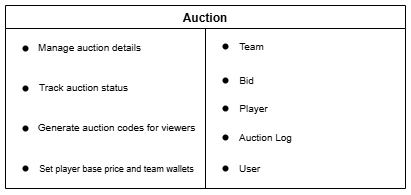

The diagram above was exported from draw.io. Its source (the exported page's mxGraphModel, read from the mxfile embedded in the PNG):
<mxGraphModel dx="983" dy="428" grid="0" gridSize="10" guides="1" tooltips="1" connect="1" arrows="1" fold="1" page="1" pageScale="1" pageWidth="1654" pageHeight="1169" math="0" shadow="0">
  <root>
    <mxCell id="0" />
    <mxCell id="1" parent="0" />
    <mxCell id="3Pvk9wv220amfoVFR23G-3" value="" style="endArrow=none;html=1;rounded=0;entryX=0.5;entryY=0.1;entryDx=0;entryDy=0;entryPerimeter=0;exitX=0.5;exitY=1;exitDx=0;exitDy=0;" edge="1" parent="1" source="3Pvk9wv220amfoVFR23G-4" target="3Pvk9wv220amfoVFR23G-4">
      <mxGeometry width="50" height="50" relative="1" as="geometry">
        <mxPoint x="220" y="720" as="sourcePoint" />
        <mxPoint x="220" y="529.9200000000001" as="targetPoint" />
      </mxGeometry>
    </mxCell>
    <mxCell id="3Pvk9wv220amfoVFR23G-4" value="Auction" style="swimlane;startSize=23;" vertex="1" parent="1">
      <mxGeometry x="80" y="460" width="400" height="183" as="geometry" />
    </mxCell>
    <mxCell id="3Pvk9wv220amfoVFR23G-7" value="" style="shape=waypoint;sketch=0;fillStyle=solid;size=6;pointerEvents=1;points=[];fillColor=none;resizable=0;rotatable=0;perimeter=centerPerimeter;snapToPoint=1;" vertex="1" parent="3Pvk9wv220amfoVFR23G-4">
      <mxGeometry x="10" y="33" width="20" height="20" as="geometry" />
    </mxCell>
    <mxCell id="3Pvk9wv220amfoVFR23G-8" value="" style="shape=waypoint;sketch=0;fillStyle=solid;size=6;pointerEvents=1;points=[];fillColor=none;resizable=0;rotatable=0;perimeter=centerPerimeter;snapToPoint=1;" vertex="1" parent="3Pvk9wv220amfoVFR23G-4">
      <mxGeometry x="10" y="73" width="20" height="20" as="geometry" />
    </mxCell>
    <mxCell id="3Pvk9wv220amfoVFR23G-9" value="&lt;span style=&quot;color: rgba(0, 0, 0, 0); font-family: monospace; font-size: 0px; text-align: start;&quot;&gt;Track auction status (pending, ongoing, completed)Track auction status (pending, ongoing, completed)&lt;/span&gt;" style="text;html=1;align=center;verticalAlign=middle;resizable=0;points=[];autosize=1;strokeColor=none;fillColor=none;" vertex="1" parent="3Pvk9wv220amfoVFR23G-4">
      <mxGeometry x="95" y="85" width="20" height="30" as="geometry" />
    </mxCell>
    <mxCell id="3Pvk9wv220amfoVFR23G-11" value="" style="shape=waypoint;sketch=0;fillStyle=solid;size=6;pointerEvents=1;points=[];fillColor=none;resizable=0;rotatable=0;perimeter=centerPerimeter;snapToPoint=1;" vertex="1" parent="3Pvk9wv220amfoVFR23G-4">
      <mxGeometry x="10" y="113" width="20" height="20" as="geometry" />
    </mxCell>
    <mxCell id="3Pvk9wv220amfoVFR23G-13" value="" style="shape=waypoint;sketch=0;fillStyle=solid;size=6;pointerEvents=1;points=[];fillColor=none;resizable=0;rotatable=0;perimeter=centerPerimeter;snapToPoint=1;" vertex="1" parent="3Pvk9wv220amfoVFR23G-4">
      <mxGeometry x="10" y="153" width="20" height="20" as="geometry" />
    </mxCell>
    <mxCell id="3Pvk9wv220amfoVFR23G-14" value="&lt;font style=&quot;font-size: 10px;&quot;&gt;Manage auction details&lt;/font&gt;" style="text;html=1;align=center;verticalAlign=middle;resizable=0;points=[];autosize=1;strokeColor=none;fillColor=none;" vertex="1" parent="3Pvk9wv220amfoVFR23G-4">
      <mxGeometry x="19" y="27" width="130" height="30" as="geometry" />
    </mxCell>
    <mxCell id="3Pvk9wv220amfoVFR23G-17" value="&lt;font style=&quot;font-size: 10px;&quot;&gt;Track auction status&lt;/font&gt;" style="text;html=1;align=center;verticalAlign=middle;resizable=0;points=[];autosize=1;strokeColor=none;fillColor=none;" vertex="1" parent="3Pvk9wv220amfoVFR23G-4">
      <mxGeometry x="23" y="67" width="110" height="30" as="geometry" />
    </mxCell>
    <mxCell id="3Pvk9wv220amfoVFR23G-16" value="&lt;font style=&quot;font-size: 10px;&quot;&gt;Generate auction codes for viewers&lt;/font&gt;" style="text;html=1;align=center;verticalAlign=middle;resizable=0;points=[];autosize=1;strokeColor=none;fillColor=none;" vertex="1" parent="3Pvk9wv220amfoVFR23G-4">
      <mxGeometry x="21" y="107" width="180" height="30" as="geometry" />
    </mxCell>
    <mxCell id="3Pvk9wv220amfoVFR23G-15" value="&lt;font style=&quot;font-size: 9px;&quot;&gt;&lt;font style=&quot;&quot;&gt;Set player base price and team &lt;/font&gt;&lt;font style=&quot;&quot;&gt;wallets&lt;/font&gt;&lt;/font&gt;" style="text;html=1;align=center;verticalAlign=middle;resizable=0;points=[];autosize=1;strokeColor=none;fillColor=none;" vertex="1" parent="3Pvk9wv220amfoVFR23G-4">
      <mxGeometry x="21" y="148" width="180" height="30" as="geometry" />
    </mxCell>
    <mxCell id="3Pvk9wv220amfoVFR23G-29" value="" style="shape=waypoint;sketch=0;fillStyle=solid;size=6;pointerEvents=1;points=[];fillColor=none;resizable=0;rotatable=0;perimeter=centerPerimeter;snapToPoint=1;" vertex="1" parent="3Pvk9wv220amfoVFR23G-4">
      <mxGeometry x="210" y="31" width="20" height="20" as="geometry" />
    </mxCell>
    <mxCell id="3Pvk9wv220amfoVFR23G-28" value="" style="shape=waypoint;sketch=0;fillStyle=solid;size=6;pointerEvents=1;points=[];fillColor=none;resizable=0;rotatable=0;perimeter=centerPerimeter;snapToPoint=1;" vertex="1" parent="3Pvk9wv220amfoVFR23G-4">
      <mxGeometry x="210" y="65" width="20" height="20" as="geometry" />
    </mxCell>
    <mxCell id="3Pvk9wv220amfoVFR23G-26" value="" style="shape=waypoint;sketch=0;fillStyle=solid;size=6;pointerEvents=1;points=[];fillColor=none;resizable=0;rotatable=0;perimeter=centerPerimeter;snapToPoint=1;" vertex="1" parent="3Pvk9wv220amfoVFR23G-4">
      <mxGeometry x="210" y="93" width="20" height="20" as="geometry" />
    </mxCell>
    <mxCell id="3Pvk9wv220amfoVFR23G-27" value="" style="shape=waypoint;sketch=0;fillStyle=solid;size=6;pointerEvents=1;points=[];fillColor=none;resizable=0;rotatable=0;perimeter=centerPerimeter;snapToPoint=1;" vertex="1" parent="3Pvk9wv220amfoVFR23G-4">
      <mxGeometry x="210" y="122" width="20" height="20" as="geometry" />
    </mxCell>
    <mxCell id="3Pvk9wv220amfoVFR23G-19" value="" style="shape=waypoint;sketch=0;fillStyle=solid;size=6;pointerEvents=1;points=[];fillColor=none;resizable=0;rotatable=0;perimeter=centerPerimeter;snapToPoint=1;" vertex="1" parent="3Pvk9wv220amfoVFR23G-4">
      <mxGeometry x="210" y="153" width="20" height="20" as="geometry" />
    </mxCell>
    <mxCell id="3Pvk9wv220amfoVFR23G-20" value="&lt;font style=&quot;font-size: 10px;&quot;&gt;Team&lt;/font&gt;" style="text;html=1;align=center;verticalAlign=middle;resizable=0;points=[];autosize=1;strokeColor=none;fillColor=none;" vertex="1" parent="3Pvk9wv220amfoVFR23G-4">
      <mxGeometry x="221" y="26" width="50" height="30" as="geometry" />
    </mxCell>
    <mxCell id="3Pvk9wv220amfoVFR23G-24" value="&lt;font style=&quot;font-size: 10px;&quot;&gt;Bid&lt;/font&gt;" style="text;html=1;align=center;verticalAlign=middle;resizable=0;points=[];autosize=1;strokeColor=none;fillColor=none;" vertex="1" parent="3Pvk9wv220amfoVFR23G-4">
      <mxGeometry x="221" y="60" width="40" height="30" as="geometry" />
    </mxCell>
    <mxCell id="3Pvk9wv220amfoVFR23G-22" value="&lt;font style=&quot;font-size: 10px;&quot;&gt;Player&lt;/font&gt;" style="text;html=1;align=center;verticalAlign=middle;resizable=0;points=[];autosize=1;strokeColor=none;fillColor=none;" vertex="1" parent="3Pvk9wv220amfoVFR23G-4">
      <mxGeometry x="223" y="88" width="50" height="30" as="geometry" />
    </mxCell>
    <mxCell id="3Pvk9wv220amfoVFR23G-23" value="&lt;font style=&quot;font-size: 10px;&quot;&gt;Auction Log&lt;/font&gt;" style="text;html=1;align=center;verticalAlign=middle;resizable=0;points=[];autosize=1;strokeColor=none;fillColor=none;" vertex="1" parent="3Pvk9wv220amfoVFR23G-4">
      <mxGeometry x="220" y="117" width="80" height="30" as="geometry" />
    </mxCell>
    <mxCell id="3Pvk9wv220amfoVFR23G-25" value="&lt;font style=&quot;font-size: 10px;&quot;&gt;User&lt;/font&gt;" style="text;html=1;align=center;verticalAlign=middle;resizable=0;points=[];autosize=1;strokeColor=none;fillColor=none;" vertex="1" parent="3Pvk9wv220amfoVFR23G-4">
      <mxGeometry x="224" y="148" width="40" height="30" as="geometry" />
    </mxCell>
  </root>
</mxGraphModel>